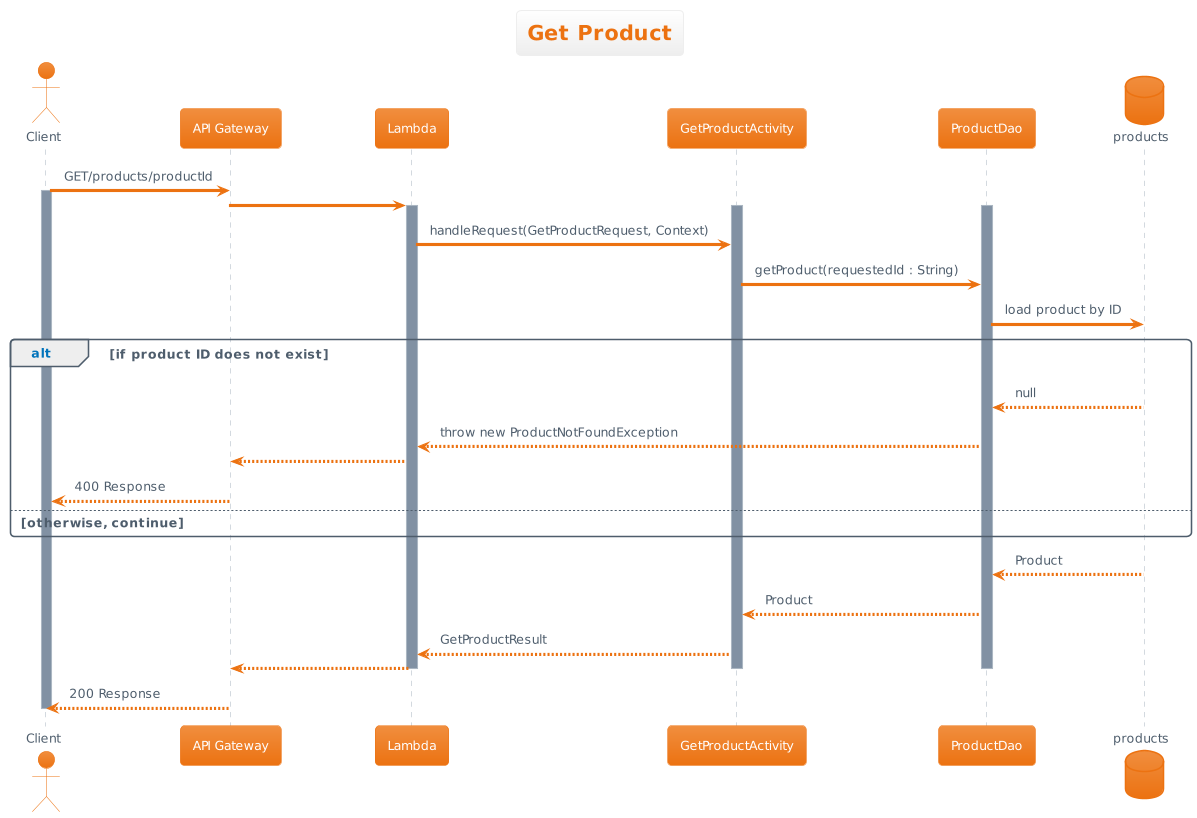

The diagram above was rendered by PlantUML. Its source (embedded in the PNG):
@startuml
!theme aws-orange
title Get Product

actor Client
participant "API Gateway" as APIGateway
participant Lambda
participant GetProductActivity
participant ProductDao
database products

Client -> APIGateway : GET/products/productId
activate Client
APIGateway -> Lambda
activate Lambda
activate GetProductActivity
activate ProductDao
Lambda -> GetProductActivity : handleRequest(GetProductRequest, Context)
GetProductActivity -> ProductDao : getProduct(requestedId : String)
ProductDao -> products : load product by ID

alt if product ID does not exist
 ProductDao <-- products : null
 Lambda <-- ProductDao : throw new ProductNotFoundException
 APIGateway <-- Lambda
 Client <-- APIGateway : 400 Response
else otherwise, continue
end

ProductDao <-- products : Product
GetProductActivity <-- ProductDao : Product
Lambda <-- GetProductActivity : GetProductResult
APIGateway <-- Lambda
deactivate ProductDao
deactivate GetProductActivity
deactivate Lambda
Client <-- APIGateway : 200 Response
deactivate Client
@enduml